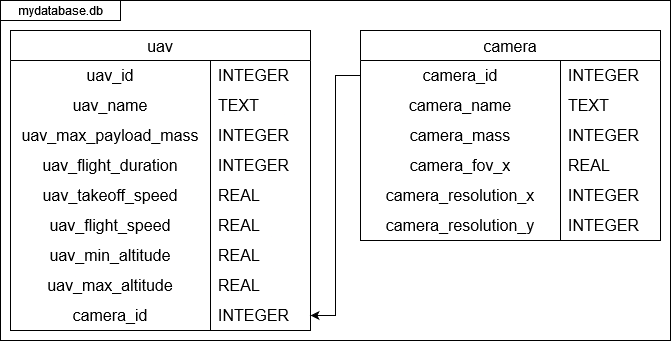

The diagram above was exported from draw.io. Its source (the exported page's mxGraphModel, read from the mxfile embedded in the PNG):
<mxGraphModel dx="1434" dy="837" grid="1" gridSize="10" guides="1" tooltips="1" connect="1" arrows="1" fold="1" page="1" pageScale="1" pageWidth="850" pageHeight="1100" math="0" shadow="0">
  <root>
    <mxCell id="0" />
    <mxCell id="1" parent="0" />
    <mxCell id="N6RUif81dUaBytvj0HDZ-65" value="" style="rounded=0;whiteSpace=wrap;html=1;" parent="1" vertex="1">
      <mxGeometry width="670" height="340" as="geometry" />
    </mxCell>
    <mxCell id="N6RUif81dUaBytvj0HDZ-1" value="uav" style="shape=table;startSize=30;container=1;collapsible=0;childLayout=tableLayout;fixedRows=1;rowLines=0;fontStyle=0;strokeColor=default;fontSize=16;" parent="1" vertex="1">
      <mxGeometry x="10" y="30" width="300" height="300" as="geometry" />
    </mxCell>
    <mxCell id="N6RUif81dUaBytvj0HDZ-2" value="" style="shape=tableRow;horizontal=0;startSize=0;swimlaneHead=0;swimlaneBody=0;top=0;left=0;bottom=0;right=0;collapsible=0;dropTarget=0;fillColor=none;points=[[0,0.5],[1,0.5]];portConstraint=eastwest;strokeColor=inherit;fontSize=16;" parent="N6RUif81dUaBytvj0HDZ-1" vertex="1">
      <mxGeometry y="30" width="300" height="30" as="geometry" />
    </mxCell>
    <mxCell id="N6RUif81dUaBytvj0HDZ-3" value="uav_id" style="shape=partialRectangle;html=1;whiteSpace=wrap;connectable=0;fillColor=none;top=0;left=0;bottom=0;right=0;overflow=hidden;pointerEvents=1;strokeColor=inherit;fontSize=16;" parent="N6RUif81dUaBytvj0HDZ-2" vertex="1">
      <mxGeometry width="200" height="30" as="geometry">
        <mxRectangle width="200" height="30" as="alternateBounds" />
      </mxGeometry>
    </mxCell>
    <mxCell id="N6RUif81dUaBytvj0HDZ-4" value="INTEGER" style="shape=partialRectangle;html=1;whiteSpace=wrap;connectable=0;fillColor=none;top=0;left=0;bottom=0;right=0;align=left;spacingLeft=6;overflow=hidden;strokeColor=inherit;fontSize=16;" parent="N6RUif81dUaBytvj0HDZ-2" vertex="1">
      <mxGeometry x="200" width="100" height="30" as="geometry">
        <mxRectangle width="100" height="30" as="alternateBounds" />
      </mxGeometry>
    </mxCell>
    <mxCell id="N6RUif81dUaBytvj0HDZ-5" value="" style="shape=tableRow;horizontal=0;startSize=0;swimlaneHead=0;swimlaneBody=0;top=0;left=0;bottom=0;right=0;collapsible=0;dropTarget=0;fillColor=none;points=[[0,0.5],[1,0.5]];portConstraint=eastwest;strokeColor=inherit;fontSize=16;" parent="N6RUif81dUaBytvj0HDZ-1" vertex="1">
      <mxGeometry y="60" width="300" height="30" as="geometry" />
    </mxCell>
    <mxCell id="N6RUif81dUaBytvj0HDZ-6" value="uav_name" style="shape=partialRectangle;html=1;whiteSpace=wrap;connectable=0;fillColor=none;top=0;left=0;bottom=0;right=0;overflow=hidden;strokeColor=inherit;fontSize=16;align=center;" parent="N6RUif81dUaBytvj0HDZ-5" vertex="1">
      <mxGeometry width="200" height="30" as="geometry">
        <mxRectangle width="200" height="30" as="alternateBounds" />
      </mxGeometry>
    </mxCell>
    <mxCell id="N6RUif81dUaBytvj0HDZ-7" value="TEXT" style="shape=partialRectangle;html=1;whiteSpace=wrap;connectable=0;fillColor=none;top=0;left=0;bottom=0;right=0;align=left;spacingLeft=6;overflow=hidden;strokeColor=inherit;fontSize=16;" parent="N6RUif81dUaBytvj0HDZ-5" vertex="1">
      <mxGeometry x="200" width="100" height="30" as="geometry">
        <mxRectangle width="100" height="30" as="alternateBounds" />
      </mxGeometry>
    </mxCell>
    <mxCell id="N6RUif81dUaBytvj0HDZ-8" value="" style="shape=tableRow;horizontal=0;startSize=0;swimlaneHead=0;swimlaneBody=0;top=0;left=0;bottom=0;right=0;collapsible=0;dropTarget=0;fillColor=none;points=[[0,0.5],[1,0.5]];portConstraint=eastwest;strokeColor=inherit;fontSize=16;" parent="N6RUif81dUaBytvj0HDZ-1" vertex="1">
      <mxGeometry y="90" width="300" height="30" as="geometry" />
    </mxCell>
    <mxCell id="N6RUif81dUaBytvj0HDZ-9" value="uav_max_payload_mass" style="shape=partialRectangle;html=1;whiteSpace=wrap;connectable=0;fillColor=none;top=0;left=0;bottom=0;right=0;overflow=hidden;strokeColor=inherit;fontSize=16;" parent="N6RUif81dUaBytvj0HDZ-8" vertex="1">
      <mxGeometry width="200" height="30" as="geometry">
        <mxRectangle width="200" height="30" as="alternateBounds" />
      </mxGeometry>
    </mxCell>
    <mxCell id="N6RUif81dUaBytvj0HDZ-10" value="INTEGER" style="shape=partialRectangle;html=1;whiteSpace=wrap;connectable=0;fillColor=none;top=0;left=0;bottom=0;right=0;align=left;spacingLeft=6;overflow=hidden;strokeColor=inherit;fontSize=16;" parent="N6RUif81dUaBytvj0HDZ-8" vertex="1">
      <mxGeometry x="200" width="100" height="30" as="geometry">
        <mxRectangle width="100" height="30" as="alternateBounds" />
      </mxGeometry>
    </mxCell>
    <mxCell id="N6RUif81dUaBytvj0HDZ-27" style="shape=tableRow;horizontal=0;startSize=0;swimlaneHead=0;swimlaneBody=0;top=0;left=0;bottom=0;right=0;collapsible=0;dropTarget=0;fillColor=none;points=[[0,0.5],[1,0.5]];portConstraint=eastwest;strokeColor=inherit;fontSize=16;" parent="N6RUif81dUaBytvj0HDZ-1" vertex="1">
      <mxGeometry y="120" width="300" height="30" as="geometry" />
    </mxCell>
    <mxCell id="N6RUif81dUaBytvj0HDZ-28" value="uav_flight_duration" style="shape=partialRectangle;html=1;whiteSpace=wrap;connectable=0;fillColor=none;top=0;left=0;bottom=0;right=0;overflow=hidden;strokeColor=inherit;fontSize=16;" parent="N6RUif81dUaBytvj0HDZ-27" vertex="1">
      <mxGeometry width="200" height="30" as="geometry">
        <mxRectangle width="200" height="30" as="alternateBounds" />
      </mxGeometry>
    </mxCell>
    <mxCell id="N6RUif81dUaBytvj0HDZ-29" value="INTEGER" style="shape=partialRectangle;html=1;whiteSpace=wrap;connectable=0;fillColor=none;top=0;left=0;bottom=0;right=0;align=left;spacingLeft=6;overflow=hidden;strokeColor=inherit;fontSize=16;" parent="N6RUif81dUaBytvj0HDZ-27" vertex="1">
      <mxGeometry x="200" width="100" height="30" as="geometry">
        <mxRectangle width="100" height="30" as="alternateBounds" />
      </mxGeometry>
    </mxCell>
    <mxCell id="N6RUif81dUaBytvj0HDZ-24" style="shape=tableRow;horizontal=0;startSize=0;swimlaneHead=0;swimlaneBody=0;top=0;left=0;bottom=0;right=0;collapsible=0;dropTarget=0;fillColor=none;points=[[0,0.5],[1,0.5]];portConstraint=eastwest;strokeColor=inherit;fontSize=16;" parent="N6RUif81dUaBytvj0HDZ-1" vertex="1">
      <mxGeometry y="150" width="300" height="30" as="geometry" />
    </mxCell>
    <mxCell id="N6RUif81dUaBytvj0HDZ-25" value="uav_takeoff_speed" style="shape=partialRectangle;html=1;whiteSpace=wrap;connectable=0;fillColor=none;top=0;left=0;bottom=0;right=0;overflow=hidden;strokeColor=inherit;fontSize=16;" parent="N6RUif81dUaBytvj0HDZ-24" vertex="1">
      <mxGeometry width="200" height="30" as="geometry">
        <mxRectangle width="200" height="30" as="alternateBounds" />
      </mxGeometry>
    </mxCell>
    <mxCell id="N6RUif81dUaBytvj0HDZ-26" value="REAL" style="shape=partialRectangle;html=1;whiteSpace=wrap;connectable=0;fillColor=none;top=0;left=0;bottom=0;right=0;align=left;spacingLeft=6;overflow=hidden;strokeColor=inherit;fontSize=16;" parent="N6RUif81dUaBytvj0HDZ-24" vertex="1">
      <mxGeometry x="200" width="100" height="30" as="geometry">
        <mxRectangle width="100" height="30" as="alternateBounds" />
      </mxGeometry>
    </mxCell>
    <mxCell id="N6RUif81dUaBytvj0HDZ-30" style="shape=tableRow;horizontal=0;startSize=0;swimlaneHead=0;swimlaneBody=0;top=0;left=0;bottom=0;right=0;collapsible=0;dropTarget=0;fillColor=none;points=[[0,0.5],[1,0.5]];portConstraint=eastwest;strokeColor=inherit;fontSize=16;" parent="N6RUif81dUaBytvj0HDZ-1" vertex="1">
      <mxGeometry y="180" width="300" height="30" as="geometry" />
    </mxCell>
    <mxCell id="N6RUif81dUaBytvj0HDZ-31" value="uav_flight_speed" style="shape=partialRectangle;html=1;whiteSpace=wrap;connectable=0;fillColor=none;top=0;left=0;bottom=0;right=0;overflow=hidden;strokeColor=inherit;fontSize=16;" parent="N6RUif81dUaBytvj0HDZ-30" vertex="1">
      <mxGeometry width="200" height="30" as="geometry">
        <mxRectangle width="200" height="30" as="alternateBounds" />
      </mxGeometry>
    </mxCell>
    <mxCell id="N6RUif81dUaBytvj0HDZ-32" value="REAL" style="shape=partialRectangle;html=1;whiteSpace=wrap;connectable=0;fillColor=none;top=0;left=0;bottom=0;right=0;align=left;spacingLeft=6;overflow=hidden;strokeColor=inherit;fontSize=16;" parent="N6RUif81dUaBytvj0HDZ-30" vertex="1">
      <mxGeometry x="200" width="100" height="30" as="geometry">
        <mxRectangle width="100" height="30" as="alternateBounds" />
      </mxGeometry>
    </mxCell>
    <mxCell id="N6RUif81dUaBytvj0HDZ-33" style="shape=tableRow;horizontal=0;startSize=0;swimlaneHead=0;swimlaneBody=0;top=0;left=0;bottom=0;right=0;collapsible=0;dropTarget=0;fillColor=none;points=[[0,0.5],[1,0.5]];portConstraint=eastwest;strokeColor=inherit;fontSize=16;" parent="N6RUif81dUaBytvj0HDZ-1" vertex="1">
      <mxGeometry y="210" width="300" height="30" as="geometry" />
    </mxCell>
    <mxCell id="N6RUif81dUaBytvj0HDZ-34" value="uav_min_altitude" style="shape=partialRectangle;html=1;whiteSpace=wrap;connectable=0;fillColor=none;top=0;left=0;bottom=0;right=0;overflow=hidden;strokeColor=inherit;fontSize=16;" parent="N6RUif81dUaBytvj0HDZ-33" vertex="1">
      <mxGeometry width="200" height="30" as="geometry">
        <mxRectangle width="200" height="30" as="alternateBounds" />
      </mxGeometry>
    </mxCell>
    <mxCell id="N6RUif81dUaBytvj0HDZ-35" value="REAL" style="shape=partialRectangle;html=1;whiteSpace=wrap;connectable=0;fillColor=none;top=0;left=0;bottom=0;right=0;align=left;spacingLeft=6;overflow=hidden;strokeColor=inherit;fontSize=16;" parent="N6RUif81dUaBytvj0HDZ-33" vertex="1">
      <mxGeometry x="200" width="100" height="30" as="geometry">
        <mxRectangle width="100" height="30" as="alternateBounds" />
      </mxGeometry>
    </mxCell>
    <mxCell id="N6RUif81dUaBytvj0HDZ-36" style="shape=tableRow;horizontal=0;startSize=0;swimlaneHead=0;swimlaneBody=0;top=0;left=0;bottom=0;right=0;collapsible=0;dropTarget=0;fillColor=none;points=[[0,0.5],[1,0.5]];portConstraint=eastwest;strokeColor=inherit;fontSize=16;" parent="N6RUif81dUaBytvj0HDZ-1" vertex="1">
      <mxGeometry y="240" width="300" height="30" as="geometry" />
    </mxCell>
    <mxCell id="N6RUif81dUaBytvj0HDZ-37" value="uav_max_altitude" style="shape=partialRectangle;html=1;whiteSpace=wrap;connectable=0;fillColor=none;top=0;left=0;bottom=0;right=0;overflow=hidden;strokeColor=inherit;fontSize=16;" parent="N6RUif81dUaBytvj0HDZ-36" vertex="1">
      <mxGeometry width="200" height="30" as="geometry">
        <mxRectangle width="200" height="30" as="alternateBounds" />
      </mxGeometry>
    </mxCell>
    <mxCell id="N6RUif81dUaBytvj0HDZ-38" value="REAL" style="shape=partialRectangle;html=1;whiteSpace=wrap;connectable=0;fillColor=none;top=0;left=0;bottom=0;right=0;align=left;spacingLeft=6;overflow=hidden;strokeColor=inherit;fontSize=16;" parent="N6RUif81dUaBytvj0HDZ-36" vertex="1">
      <mxGeometry x="200" width="100" height="30" as="geometry">
        <mxRectangle width="100" height="30" as="alternateBounds" />
      </mxGeometry>
    </mxCell>
    <mxCell id="i7sGxL_5j3WDsj4oWrjZ-27" style="shape=tableRow;horizontal=0;startSize=0;swimlaneHead=0;swimlaneBody=0;top=0;left=0;bottom=0;right=0;collapsible=0;dropTarget=0;fillColor=none;points=[[0,0.5],[1,0.5]];portConstraint=eastwest;strokeColor=inherit;fontSize=16;" parent="N6RUif81dUaBytvj0HDZ-1" vertex="1">
      <mxGeometry y="270" width="300" height="30" as="geometry" />
    </mxCell>
    <mxCell id="i7sGxL_5j3WDsj4oWrjZ-28" value="camera_id" style="shape=partialRectangle;html=1;whiteSpace=wrap;connectable=0;fillColor=none;top=0;left=0;bottom=0;right=0;overflow=hidden;strokeColor=inherit;fontSize=16;" parent="i7sGxL_5j3WDsj4oWrjZ-27" vertex="1">
      <mxGeometry width="200" height="30" as="geometry">
        <mxRectangle width="200" height="30" as="alternateBounds" />
      </mxGeometry>
    </mxCell>
    <mxCell id="i7sGxL_5j3WDsj4oWrjZ-29" value="INTEGER" style="shape=partialRectangle;html=1;whiteSpace=wrap;connectable=0;fillColor=none;top=0;left=0;bottom=0;right=0;align=left;spacingLeft=6;overflow=hidden;strokeColor=inherit;fontSize=16;" parent="i7sGxL_5j3WDsj4oWrjZ-27" vertex="1">
      <mxGeometry x="200" width="100" height="30" as="geometry">
        <mxRectangle width="100" height="30" as="alternateBounds" />
      </mxGeometry>
    </mxCell>
    <mxCell id="N6RUif81dUaBytvj0HDZ-15" value="" style="shape=tableRow;horizontal=0;startSize=0;swimlaneHead=0;swimlaneBody=0;top=0;left=0;bottom=0;right=0;collapsible=0;dropTarget=0;fillColor=none;points=[[0,0.5],[1,0.5]];portConstraint=eastwest;strokeColor=inherit;fontSize=16;" parent="1" vertex="1">
      <mxGeometry x="80" y="210" width="180" height="30" as="geometry" />
    </mxCell>
    <mxCell id="N6RUif81dUaBytvj0HDZ-39" value="camera" style="shape=table;startSize=30;container=1;collapsible=0;childLayout=tableLayout;fixedRows=1;rowLines=0;fontStyle=0;strokeColor=default;fontSize=16;" parent="1" vertex="1">
      <mxGeometry x="360" y="30" width="300" height="210" as="geometry" />
    </mxCell>
    <mxCell id="N6RUif81dUaBytvj0HDZ-40" value="" style="shape=tableRow;horizontal=0;startSize=0;swimlaneHead=0;swimlaneBody=0;top=0;left=0;bottom=0;right=0;collapsible=0;dropTarget=0;fillColor=none;points=[[0,0.5],[1,0.5]];portConstraint=eastwest;strokeColor=inherit;fontSize=16;" parent="N6RUif81dUaBytvj0HDZ-39" vertex="1">
      <mxGeometry y="30" width="300" height="30" as="geometry" />
    </mxCell>
    <mxCell id="N6RUif81dUaBytvj0HDZ-41" value="camera_id" style="shape=partialRectangle;html=1;whiteSpace=wrap;connectable=0;fillColor=none;top=0;left=0;bottom=0;right=0;overflow=hidden;pointerEvents=1;strokeColor=inherit;fontSize=16;" parent="N6RUif81dUaBytvj0HDZ-40" vertex="1">
      <mxGeometry width="200" height="30" as="geometry">
        <mxRectangle width="200" height="30" as="alternateBounds" />
      </mxGeometry>
    </mxCell>
    <mxCell id="N6RUif81dUaBytvj0HDZ-42" value="INTEGER" style="shape=partialRectangle;html=1;whiteSpace=wrap;connectable=0;fillColor=none;top=0;left=0;bottom=0;right=0;align=left;spacingLeft=6;overflow=hidden;strokeColor=inherit;fontSize=16;" parent="N6RUif81dUaBytvj0HDZ-40" vertex="1">
      <mxGeometry x="200" width="100" height="30" as="geometry">
        <mxRectangle width="100" height="30" as="alternateBounds" />
      </mxGeometry>
    </mxCell>
    <mxCell id="N6RUif81dUaBytvj0HDZ-43" value="" style="shape=tableRow;horizontal=0;startSize=0;swimlaneHead=0;swimlaneBody=0;top=0;left=0;bottom=0;right=0;collapsible=0;dropTarget=0;fillColor=none;points=[[0,0.5],[1,0.5]];portConstraint=eastwest;strokeColor=inherit;fontSize=16;" parent="N6RUif81dUaBytvj0HDZ-39" vertex="1">
      <mxGeometry y="60" width="300" height="30" as="geometry" />
    </mxCell>
    <mxCell id="N6RUif81dUaBytvj0HDZ-44" value="camera_name" style="shape=partialRectangle;html=1;whiteSpace=wrap;connectable=0;fillColor=none;top=0;left=0;bottom=0;right=0;overflow=hidden;strokeColor=inherit;fontSize=16;align=center;" parent="N6RUif81dUaBytvj0HDZ-43" vertex="1">
      <mxGeometry width="200" height="30" as="geometry">
        <mxRectangle width="200" height="30" as="alternateBounds" />
      </mxGeometry>
    </mxCell>
    <mxCell id="N6RUif81dUaBytvj0HDZ-45" value="TEXT" style="shape=partialRectangle;html=1;whiteSpace=wrap;connectable=0;fillColor=none;top=0;left=0;bottom=0;right=0;align=left;spacingLeft=6;overflow=hidden;strokeColor=inherit;fontSize=16;" parent="N6RUif81dUaBytvj0HDZ-43" vertex="1">
      <mxGeometry x="200" width="100" height="30" as="geometry">
        <mxRectangle width="100" height="30" as="alternateBounds" />
      </mxGeometry>
    </mxCell>
    <mxCell id="N6RUif81dUaBytvj0HDZ-46" value="" style="shape=tableRow;horizontal=0;startSize=0;swimlaneHead=0;swimlaneBody=0;top=0;left=0;bottom=0;right=0;collapsible=0;dropTarget=0;fillColor=none;points=[[0,0.5],[1,0.5]];portConstraint=eastwest;strokeColor=inherit;fontSize=16;" parent="N6RUif81dUaBytvj0HDZ-39" vertex="1">
      <mxGeometry y="90" width="300" height="30" as="geometry" />
    </mxCell>
    <mxCell id="N6RUif81dUaBytvj0HDZ-47" value="camera_mass" style="shape=partialRectangle;html=1;whiteSpace=wrap;connectable=0;fillColor=none;top=0;left=0;bottom=0;right=0;overflow=hidden;strokeColor=inherit;fontSize=16;" parent="N6RUif81dUaBytvj0HDZ-46" vertex="1">
      <mxGeometry width="200" height="30" as="geometry">
        <mxRectangle width="200" height="30" as="alternateBounds" />
      </mxGeometry>
    </mxCell>
    <mxCell id="N6RUif81dUaBytvj0HDZ-48" value="INTEGER" style="shape=partialRectangle;html=1;whiteSpace=wrap;connectable=0;fillColor=none;top=0;left=0;bottom=0;right=0;align=left;spacingLeft=6;overflow=hidden;strokeColor=inherit;fontSize=16;" parent="N6RUif81dUaBytvj0HDZ-46" vertex="1">
      <mxGeometry x="200" width="100" height="30" as="geometry">
        <mxRectangle width="100" height="30" as="alternateBounds" />
      </mxGeometry>
    </mxCell>
    <mxCell id="N6RUif81dUaBytvj0HDZ-49" style="shape=tableRow;horizontal=0;startSize=0;swimlaneHead=0;swimlaneBody=0;top=0;left=0;bottom=0;right=0;collapsible=0;dropTarget=0;fillColor=none;points=[[0,0.5],[1,0.5]];portConstraint=eastwest;strokeColor=inherit;fontSize=16;" parent="N6RUif81dUaBytvj0HDZ-39" vertex="1">
      <mxGeometry y="120" width="300" height="30" as="geometry" />
    </mxCell>
    <mxCell id="N6RUif81dUaBytvj0HDZ-50" value="camera_fov_x" style="shape=partialRectangle;html=1;whiteSpace=wrap;connectable=0;fillColor=none;top=0;left=0;bottom=0;right=0;overflow=hidden;strokeColor=inherit;fontSize=16;" parent="N6RUif81dUaBytvj0HDZ-49" vertex="1">
      <mxGeometry width="200" height="30" as="geometry">
        <mxRectangle width="200" height="30" as="alternateBounds" />
      </mxGeometry>
    </mxCell>
    <mxCell id="N6RUif81dUaBytvj0HDZ-51" value="REAL" style="shape=partialRectangle;html=1;whiteSpace=wrap;connectable=0;fillColor=none;top=0;left=0;bottom=0;right=0;align=left;spacingLeft=6;overflow=hidden;strokeColor=inherit;fontSize=16;" parent="N6RUif81dUaBytvj0HDZ-49" vertex="1">
      <mxGeometry x="200" width="100" height="30" as="geometry">
        <mxRectangle width="100" height="30" as="alternateBounds" />
      </mxGeometry>
    </mxCell>
    <mxCell id="N6RUif81dUaBytvj0HDZ-52" style="shape=tableRow;horizontal=0;startSize=0;swimlaneHead=0;swimlaneBody=0;top=0;left=0;bottom=0;right=0;collapsible=0;dropTarget=0;fillColor=none;points=[[0,0.5],[1,0.5]];portConstraint=eastwest;strokeColor=inherit;fontSize=16;" parent="N6RUif81dUaBytvj0HDZ-39" vertex="1">
      <mxGeometry y="150" width="300" height="30" as="geometry" />
    </mxCell>
    <mxCell id="N6RUif81dUaBytvj0HDZ-53" value="camera_resolution_x" style="shape=partialRectangle;html=1;whiteSpace=wrap;connectable=0;fillColor=none;top=0;left=0;bottom=0;right=0;overflow=hidden;strokeColor=inherit;fontSize=16;" parent="N6RUif81dUaBytvj0HDZ-52" vertex="1">
      <mxGeometry width="200" height="30" as="geometry">
        <mxRectangle width="200" height="30" as="alternateBounds" />
      </mxGeometry>
    </mxCell>
    <mxCell id="N6RUif81dUaBytvj0HDZ-54" value="INTEGER" style="shape=partialRectangle;html=1;whiteSpace=wrap;connectable=0;fillColor=none;top=0;left=0;bottom=0;right=0;align=left;spacingLeft=6;overflow=hidden;strokeColor=inherit;fontSize=16;" parent="N6RUif81dUaBytvj0HDZ-52" vertex="1">
      <mxGeometry x="200" width="100" height="30" as="geometry">
        <mxRectangle width="100" height="30" as="alternateBounds" />
      </mxGeometry>
    </mxCell>
    <mxCell id="N6RUif81dUaBytvj0HDZ-55" style="shape=tableRow;horizontal=0;startSize=0;swimlaneHead=0;swimlaneBody=0;top=0;left=0;bottom=0;right=0;collapsible=0;dropTarget=0;fillColor=none;points=[[0,0.5],[1,0.5]];portConstraint=eastwest;strokeColor=inherit;fontSize=16;" parent="N6RUif81dUaBytvj0HDZ-39" vertex="1">
      <mxGeometry y="180" width="300" height="30" as="geometry" />
    </mxCell>
    <mxCell id="N6RUif81dUaBytvj0HDZ-56" value="camera_resolution_y" style="shape=partialRectangle;html=1;whiteSpace=wrap;connectable=0;fillColor=none;top=0;left=0;bottom=0;right=0;overflow=hidden;strokeColor=inherit;fontSize=16;" parent="N6RUif81dUaBytvj0HDZ-55" vertex="1">
      <mxGeometry width="200" height="30" as="geometry">
        <mxRectangle width="200" height="30" as="alternateBounds" />
      </mxGeometry>
    </mxCell>
    <mxCell id="N6RUif81dUaBytvj0HDZ-57" value="INTEGER" style="shape=partialRectangle;html=1;whiteSpace=wrap;connectable=0;fillColor=none;top=0;left=0;bottom=0;right=0;align=left;spacingLeft=6;overflow=hidden;strokeColor=inherit;fontSize=16;" parent="N6RUif81dUaBytvj0HDZ-55" vertex="1">
      <mxGeometry x="200" width="100" height="30" as="geometry">
        <mxRectangle width="100" height="30" as="alternateBounds" />
      </mxGeometry>
    </mxCell>
    <mxCell id="N6RUif81dUaBytvj0HDZ-64" value="mydatabase.db" style="rounded=0;whiteSpace=wrap;html=1;" parent="1" vertex="1">
      <mxGeometry width="120" height="20" as="geometry" />
    </mxCell>
    <mxCell id="i7sGxL_5j3WDsj4oWrjZ-30" value="" style="endArrow=none;html=1;rounded=0;exitX=1;exitY=0.5;exitDx=0;exitDy=0;entryX=0;entryY=0.5;entryDx=0;entryDy=0;edgeStyle=orthogonalEdgeStyle;endFill=0;startArrow=classic;startFill=1;" parent="1" source="i7sGxL_5j3WDsj4oWrjZ-27" target="N6RUif81dUaBytvj0HDZ-40" edge="1">
      <mxGeometry width="50" height="50" relative="1" as="geometry">
        <mxPoint x="400" y="70" as="sourcePoint" />
        <mxPoint x="450" y="20" as="targetPoint" />
      </mxGeometry>
    </mxCell>
  </root>
</mxGraphModel>